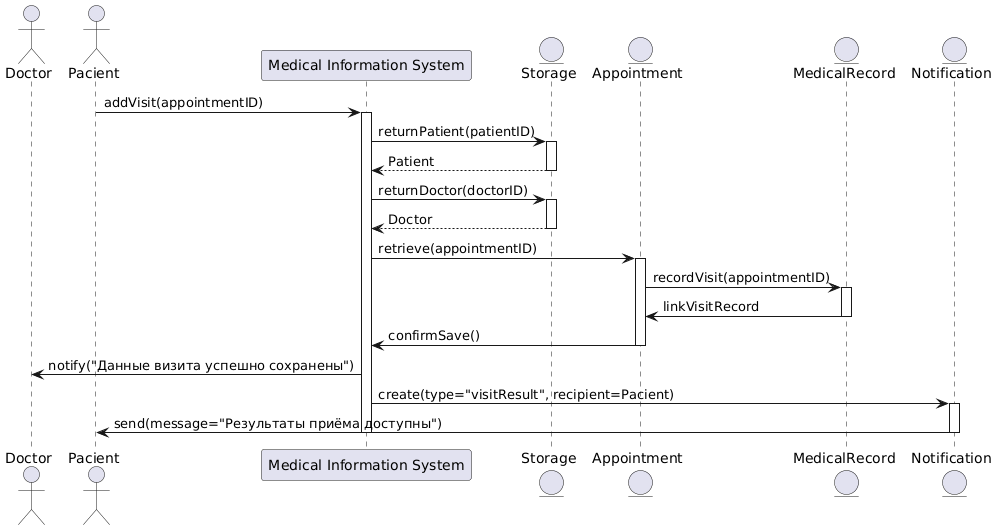

The diagram above was rendered by PlantUML. Its source (embedded in the PNG):
@startuml
actor Doctor
actor Pacient

participant "Medical Information System" as MIS
entity Storage
entity Appointment
entity MedicalRecord
entity Notification

Pacient -> MIS : addVisit(appointmentID)
activate MIS

MIS -> Storage : returnPatient(patientID)
activate Storage
Storage --> MIS : Patient
deactivate Storage

MIS -> Storage : returnDoctor(doctorID)
activate Storage
Storage --> MIS : Doctor
deactivate Storage

MIS -> Appointment : retrieve(appointmentID)
activate Appointment
Appointment -> MedicalRecord : recordVisit(appointmentID)
activate MedicalRecord
MedicalRecord -> Appointment : linkVisitRecord
deactivate MedicalRecord
Appointment -> MIS : confirmSave()
deactivate Appointment

MIS -> Doctor : notify("Данные визита успешно сохранены")
MIS -> Notification : create(type="visitResult", recipient=Pacient)
activate Notification
Notification -> Pacient : send(message="Результаты приёма доступны")
deactivate Notification

deactivate MIS
@enduml